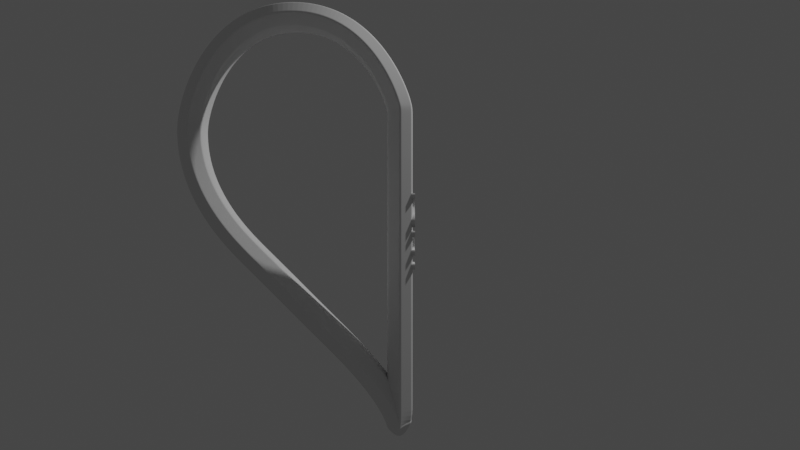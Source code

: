 # Source: RhiValentines.blend  (saved by Blender 3.4.6; exported with 4.5.12 LTS)
import bpy
from mathutils import Matrix  # noqa: F401  (used for matrix-valued properties, if any)

bpy.ops.wm.read_factory_settings(use_empty=True)
scene = bpy.context.scene
scene.name = 'Scene'

# ---- collections
col_collection = bpy.data.collections.new('Collection'); scene.collection.children.link(col_collection)

# ---- world
world_world = bpy.data.worlds.new('World'); scene.world = world_world
world_world.use_nodes = True; world_world.node_tree.nodes.clear()
_N = world_world.node_tree.nodes; _L = world_world.node_tree.links
n0 = _N.new('ShaderNodeOutputWorld'); n0.name = 'World Output'; n0.location = (300, 300)
n1 = _N.new('ShaderNodeBackground'); n1.name = 'Background'; n1.location = (10, 300)
n1.inputs[0].default_value = (0.05088, 0.05088, 0.05088, 1.0)
_L.new(n1.outputs[0], n0.inputs[0])
n0.is_active_output = True
world_world.color = (0.05088, 0.05088, 0.05088)
world_world.use_sun_shadow = False
world_world.sun_shadow_jitter_overblur = 0.0

# ---- cameras
cam_camera = bpy.data.cameras.new('Camera')
cam_camera.clip_end = 100.0
cam_camera.ortho_scale = 7.314

# ---- lights
light_light = bpy.data.lights.new('Light', 'POINT')
light_light.transmission_factor = 0.0
light_light.energy = 1000.0
light_light.shadow_soft_size = 0.1
light_light.shadow_maximum_resolution = 0.006
light_light.use_absolute_resolution = True

# ---- curves / text
cu_beziercurve_005 = bpy.data.curves.new('BezierCurve.005', 'CURVE')
cu_beziercurve_005.dimensions = '3D'
_sp = cu_beziercurve_005.splines.new('BEZIER'); _sp.bezier_points.add(5)
_sp.bezier_points.foreach_set('co', [1.18, -0.6174, -7.13e-08, 0.2809, -1.524, 7.663e-09, -0.9768, -2.127, 8.896e-08, -2.136, -1.075, 8.929e-08, -1.168, -7.33e-09, 3.204e-16, 2.052, 4.598e-08, -2.01e-15])
_sp.bezier_points.foreach_set('handle_left', [1.722, -0.0653, -1.669e-07, 0.8228, -0.9724, -8.798e-08, -0.7177, -2.127, 6.161e-08, -2.136, -1.88, 7.472e-08, -1.24, -9.64e-09, -1.316e-09, 2.104, 3.816e-08, -4.527e-09])
_sp.bezier_points.foreach_set('handle_right', [0.6384, -1.17, 2.434e-08, -0.261, -2.077, 1.033e-07, -1.236, -2.127, 1.163e-07, -2.136, -0.2696, 1.039e-07, -1.095, -5.021e-09, 1.316e-09, 2.0, 5.38e-08, 4.527e-09])
for _p, _l, _r in zip(_sp.bezier_points, ['ALIGNED', 'ALIGNED', 'ALIGNED', 'ALIGNED', 'ALIGNED', 'ALIGNED'], ['ALIGNED', 'ALIGNED', 'ALIGNED', 'ALIGNED', 'ALIGNED', 'ALIGNED']): _p.handle_left_type = _l; _p.handle_right_type = _r
_sp.order_u = 0
_sp.order_v = 0
_sp.use_cyclic_u = True
_sp.use_smooth = False
cu_beziercurve_005.use_path = True
cu_beziercurve_005.bevel_mode = 'PROFILE'
cu_beziercurve_005.bevel_profile.use_clip = True
cu_beziercurve_005.bevel_resolution = 6
cu_beziercurve_005.extrude = 0.2
cu_beziercurve_005.bevel_depth = 0.13
cu_beziercurve_005.fill_mode = 'FULL'
txt_rhi = bpy.data.curves.new('Rhi', 'FONT')
txt_rhi.dimensions = '2D'
txt_rhi.body = 'Rhi'
txt_rhi.extrude = 0.02
txt_rhi.size = 0.65

# ---- objects
ob_light = bpy.data.objects.new('Light', light_light)
ob_camera = bpy.data.objects.new('Camera', cam_camera)
ob_empty = bpy.data.objects.new('Empty', None)
ob_beziercurve = bpy.data.objects.new('BezierCurve', cu_beziercurve_005)
ob_text = bpy.data.objects.new('Text', txt_rhi)

# ---- transforms, parenting, visibility, modifiers, constraints
ob_light.location = (4.076, 1.005, 5.904)
ob_light.rotation_euler = (0.6503, 0.05522, 1.866)
ob_light.lock_rotations_4d = False
ob_light.empty_display_type = 'ARROWS'
ob_light.color = (0.0, 0.0, 0.0, 0.0)
ob_light.lineart.crease_threshold = 0.0
ob_camera.location = (0.0, -12.63, 0.0)
ob_camera.rotation_euler = (1.571, 0.0, 0.0)
ob_camera.lock_rotations_4d = False
ob_camera.empty_display_type = 'ARROWS'
ob_camera.color = (0.0, 0.0, 0.0, 0.0)
ob_camera.display_type = 'WIRE'
ob_camera.lineart.crease_threshold = 0.0
ob_empty.location = (0.0, 0.0, 0.0)
ob_empty.rotation_euler = (1.571, 0.0, 0.0)
ob_empty.empty_display_type = 'IMAGE'
ob_empty.empty_display_size = 5.0
ob_beziercurve.location = (0.0, -1.229, 0.0)
ob_beziercurve.rotation_euler = (1.571, 1.571, 0.0)
_m = ob_beziercurve.modifiers.new('Subdivision', 'SUBSURF')
_m.levels = 2
ob_text.location = (0.1313, -1.444, 0.3725)
ob_text.rotation_euler = (-0.0, 1.571, 0.0)

# ---- collection membership
col_collection.objects.link(ob_light)
col_collection.objects.link(ob_camera)
col_collection.objects.link(ob_empty)
col_collection.objects.link(ob_beziercurve)
col_collection.objects.link(ob_text)

# ---- scene / render settings (as saved in the file)
scene.camera = ob_camera
scene.frame_start = 1; scene.frame_end = 250; scene.frame_set(2)
scene.render.engine = 'BLENDER_EEVEE_NEXT'
scene.cycles.sampling_pattern = 'TABULATED_SOBOL'
scene.cycles.use_light_tree = False
scene.view_settings.view_transform = 'Filmic'
bpy.context.view_layer.update()
